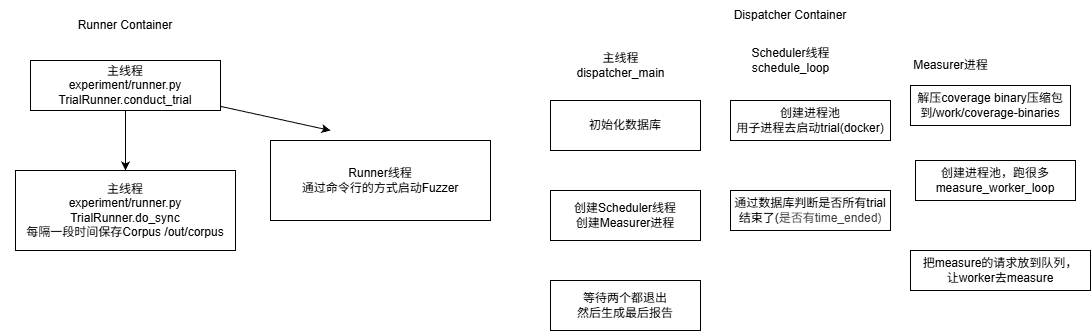

The diagram above was exported from draw.io. Its source (the exported page's mxGraphModel, read from the mxfile embedded in the PNG):
<mxGraphModel dx="1214" dy="621" grid="1" gridSize="10" guides="1" tooltips="1" connect="1" arrows="1" fold="1" page="1" pageScale="1" pageWidth="850" pageHeight="1100" math="0" shadow="0">
  <root>
    <mxCell id="0" />
    <mxCell id="1" parent="0" />
    <mxCell id="4" style="edgeStyle=none;html=1;" edge="1" parent="1" source="2">
      <mxGeometry relative="1" as="geometry">
        <mxPoint x="135" y="170" as="targetPoint" />
      </mxGeometry>
    </mxCell>
    <mxCell id="6" style="edgeStyle=none;html=1;" edge="1" parent="1" source="2">
      <mxGeometry relative="1" as="geometry">
        <mxPoint x="340" y="130" as="targetPoint" />
      </mxGeometry>
    </mxCell>
    <mxCell id="2" value="&lt;div&gt;主线程&lt;/div&gt;experiment/runner.py&lt;div&gt;TrialRunner.conduct_trial&lt;/div&gt;" style="rounded=0;whiteSpace=wrap;html=1;" vertex="1" parent="1">
      <mxGeometry x="40" y="60" width="190" height="50" as="geometry" />
    </mxCell>
    <mxCell id="3" value="Runner Container" style="text;html=1;align=center;verticalAlign=middle;whiteSpace=wrap;rounded=0;" vertex="1" parent="1">
      <mxGeometry x="10" y="10" width="250" height="30" as="geometry" />
    </mxCell>
    <mxCell id="5" value="&lt;div&gt;主线程&lt;/div&gt;experiment/runner.py&lt;div&gt;TrialRunner.do_sync&lt;/div&gt;&lt;div&gt;每隔一段时间保存Corpus&amp;nbsp;/out/corpus&lt;/div&gt;" style="rounded=0;whiteSpace=wrap;html=1;" vertex="1" parent="1">
      <mxGeometry x="25" y="170" width="220" height="80" as="geometry" />
    </mxCell>
    <mxCell id="7" value="&lt;div&gt;Runner线程&lt;/div&gt;&lt;div&gt;通过命令行的方式启动Fuzzer&lt;/div&gt;" style="rounded=0;whiteSpace=wrap;html=1;" vertex="1" parent="1">
      <mxGeometry x="280" y="140" width="220" height="80" as="geometry" />
    </mxCell>
    <mxCell id="8" value="Dispatcher Container" style="text;html=1;align=center;verticalAlign=middle;whiteSpace=wrap;rounded=0;" vertex="1" parent="1">
      <mxGeometry x="675" width="250" height="30" as="geometry" />
    </mxCell>
    <mxCell id="9" value="&lt;div&gt;初始化数据库&lt;/div&gt;" style="rounded=0;whiteSpace=wrap;html=1;" vertex="1" parent="1">
      <mxGeometry x="560" y="100" width="150" height="50" as="geometry" />
    </mxCell>
    <mxCell id="10" value="&lt;div&gt;创建Scheduler线程&lt;/div&gt;&lt;div&gt;创建Measurer进程&lt;/div&gt;" style="rounded=0;whiteSpace=wrap;html=1;" vertex="1" parent="1">
      <mxGeometry x="560" y="190" width="150" height="50" as="geometry" />
    </mxCell>
    <mxCell id="11" value="&lt;div&gt;等待两个都退出&lt;/div&gt;&lt;div&gt;然后生成最后报告&lt;/div&gt;" style="rounded=0;whiteSpace=wrap;html=1;" vertex="1" parent="1">
      <mxGeometry x="560" y="280" width="150" height="50" as="geometry" />
    </mxCell>
    <mxCell id="12" value="主线程&lt;div&gt;dispatcher_main&lt;/div&gt;" style="text;html=1;align=center;verticalAlign=middle;resizable=0;points=[];autosize=1;strokeColor=none;fillColor=none;" vertex="1" parent="1">
      <mxGeometry x="575" y="45" width="110" height="40" as="geometry" />
    </mxCell>
    <mxCell id="13" value="Scheduler线程&lt;div&gt;schedule_loop&lt;/div&gt;" style="text;html=1;align=center;verticalAlign=middle;resizable=0;points=[];autosize=1;strokeColor=none;fillColor=none;" vertex="1" parent="1">
      <mxGeometry x="750" y="40" width="100" height="40" as="geometry" />
    </mxCell>
    <mxCell id="14" value="Measurer进程" style="text;html=1;align=center;verticalAlign=middle;resizable=0;points=[];autosize=1;strokeColor=none;fillColor=none;" vertex="1" parent="1">
      <mxGeometry x="910" y="50" width="100" height="30" as="geometry" />
    </mxCell>
    <mxCell id="15" value="&lt;div&gt;创建进程池&lt;/div&gt;&lt;div&gt;用子进程去启动trial(docker)&lt;/div&gt;" style="rounded=0;whiteSpace=wrap;html=1;" vertex="1" parent="1">
      <mxGeometry x="740" y="100" width="160" height="40" as="geometry" />
    </mxCell>
    <mxCell id="16" value="&lt;div&gt;通过数据库判断是否所有trial结束了(&lt;span style=&quot;color: rgb(63, 63, 63); background-color: transparent;&quot;&gt;是否有&lt;/span&gt;&lt;span style=&quot;color: rgb(63, 63, 63); background-color: transparent;&quot;&gt;time_ended)&lt;/span&gt;&lt;/div&gt;" style="rounded=0;whiteSpace=wrap;html=1;" vertex="1" parent="1">
      <mxGeometry x="740" y="190" width="160" height="40" as="geometry" />
    </mxCell>
    <mxCell id="17" value="&lt;div&gt;创建进程池，跑很多&lt;/div&gt;&lt;div&gt;measure_worker_loop&lt;/div&gt;" style="rounded=0;whiteSpace=wrap;html=1;" vertex="1" parent="1">
      <mxGeometry x="925" y="160" width="160" height="40" as="geometry" />
    </mxCell>
    <mxCell id="18" value="&lt;div&gt;把measure的请求放到队列，&lt;/div&gt;&lt;div&gt;让worker去measure&lt;/div&gt;" style="rounded=0;whiteSpace=wrap;html=1;" vertex="1" parent="1">
      <mxGeometry x="920" y="250" width="180" height="40" as="geometry" />
    </mxCell>
    <mxCell id="19" value="解压coverage binary压缩包&lt;div&gt;到/work/coverage-binaries&lt;/div&gt;" style="rounded=0;whiteSpace=wrap;html=1;" vertex="1" parent="1">
      <mxGeometry x="920" y="85" width="160" height="40" as="geometry" />
    </mxCell>
  </root>
</mxGraphModel>